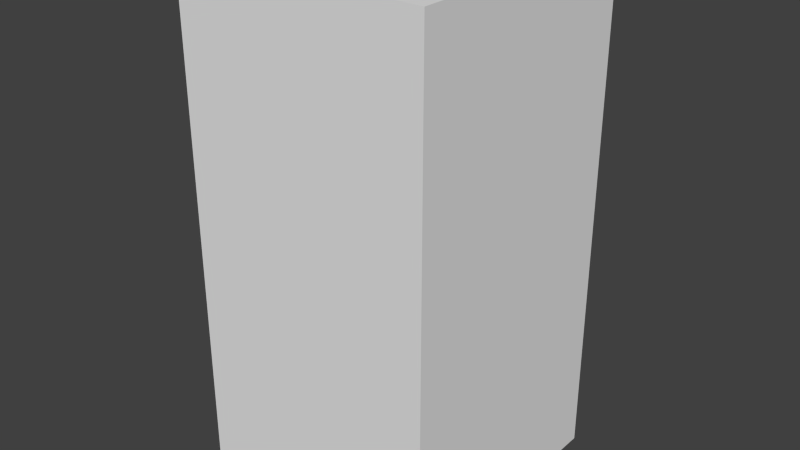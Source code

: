 # Source: darkBlueShieldEight.blend  (saved by Blender 2.68.0; exported with 4.5.12 LTS)
import bpy
from mathutils import Matrix  # noqa: F401  (used for matrix-valued properties, if any)

bpy.ops.wm.read_factory_settings(use_empty=True)
scene = bpy.context.scene
scene.name = 'Scene'

# ---- collections
col_collection_1 = bpy.data.collections.new('Collection 1'); scene.collection.children.link(col_collection_1)

# ---- world
world_world = bpy.data.worlds.new('World'); scene.world = world_world
world_world.color = (0.05088, 0.05088, 0.05088)
world_world.use_sun_shadow = False
world_world.sun_shadow_jitter_overblur = 0.0
world_world.cycles.sampling_method = 'MANUAL'
world_world.cycles.sample_map_resolution = 256

# ---- meshes
me_darkblueshieldeight = bpy.data.meshes.new('darkBlueShieldEight')
me_darkblueshieldeight.from_pydata([(-0.5, -0.5, -1.0), (-0.5, 0.5, -1.0), (0.5, 0.5, -1.0), (0.5, -0.5, -1.0), (-0.5, -0.5, 1.0), (-0.5, 0.5, 1.0), (0.5, 0.5, 1.0), (0.5, -0.5, 1.0)], [], [(4, 5, 1, 0), (5, 6, 2, 1), (6, 7, 3, 2), (7, 4, 0, 3), (0, 1, 2, 3), (7, 6, 5, 4)])
me_darkblueshieldeight.use_remesh_preserve_volume = False
me_darkblueshieldeight.use_remesh_preserve_attributes = False
me_darkblueshieldeight.use_mirror_vertex_groups = False
me_darkblueshieldeight.update()

# ---- objects
ob_darkblueshieldeight = bpy.data.objects.new('darkBlueShieldEight', me_darkblueshieldeight)

# ---- transforms, parenting, visibility, modifiers, constraints
ob_darkblueshieldeight.location = (0.0, 0.0, 0.0)
ob_darkblueshieldeight.lineart.crease_threshold = 0.0

# ---- collection membership
col_collection_1.objects.link(ob_darkblueshieldeight)

# ---- scene / render settings (as saved in the file)
scene.frame_start = 1; scene.frame_end = 250; scene.frame_set(1)
scene.render.engine = 'BLENDER_EEVEE_NEXT'
scene.render.image_settings.color_mode = 'RGB'
scene.render.image_settings.compression = 90
scene.render.resolution_percentage = 50
scene.render.dither_intensity = 0.0
scene.cycles.use_denoising = False
scene.cycles.samples = 10
scene.cycles.sampling_pattern = 'TABULATED_SOBOL'
scene.cycles.light_sampling_threshold = 0.0
scene.cycles.use_adaptive_sampling = False
scene.cycles.use_light_tree = False
scene.cycles.blur_glossy = 0.0
scene.cycles.volume_bounces = 1
scene.cycles.pixel_filter_type = 'GAUSSIAN'
scene.cycles.sample_clamp_indirect = 0.0
scene.view_settings.view_transform = 'Standard'
bpy.context.view_layer.update()

# ---- added for rendering (the .blend has no active camera and no usable light): camera, sun
cam_auto = bpy.data.cameras.new('AutoCamera')
cam_auto.lens = 50.0
cam_auto.sensor_width = 36.0
cam_auto.clip_end = 1000.0
ob_auto_camera = bpy.data.objects.new('AutoCamera', cam_auto)
scene.collection.objects.link(ob_auto_camera)
ob_auto_camera.location = (2.26633, -2.71959, 1.81306)
ob_auto_camera.rotation_euler = (1.09748, -7.21219e-08, 0.694738)
scene.camera = ob_auto_camera
light_auto_sun = bpy.data.lights.new('AutoSun', 'SUN')
light_auto_sun.energy = 3.0
light_auto_sun.angle = 0.0523599
ob_auto_sun = bpy.data.objects.new('AutoSun', light_auto_sun)
scene.collection.objects.link(ob_auto_sun)
ob_auto_sun.rotation_euler = (0.872665, 0.174533, 0.523599)
bpy.context.view_layer.update()
